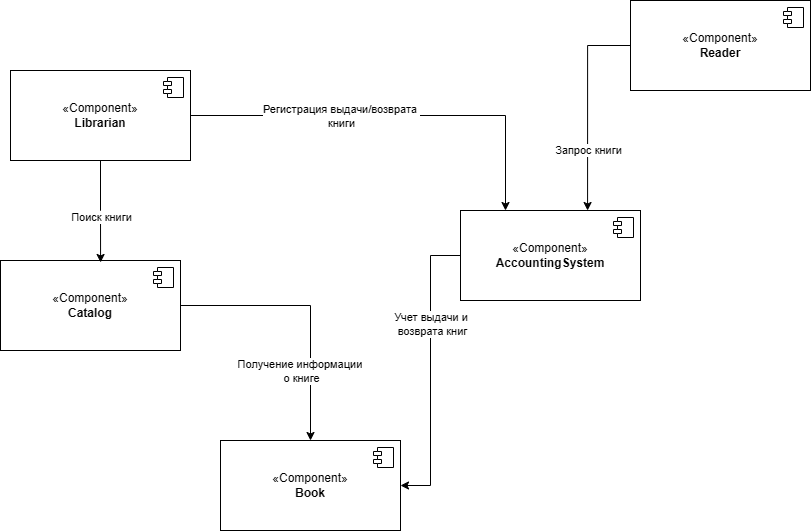

The diagram above was exported from draw.io. Its source (the exported page's mxGraphModel, read from the mxfile embedded in the PNG):
<mxGraphModel dx="1434" dy="784" grid="1" gridSize="10" guides="1" tooltips="1" connect="1" arrows="1" fold="1" page="1" pageScale="1" pageWidth="1100" pageHeight="1100" math="0" shadow="0">
  <root>
    <mxCell id="0" />
    <mxCell id="1" parent="0" />
    <mxCell id="1D8TKVlBRiVl461Nd6OX-3" value="«Component»&lt;br&gt;&lt;b&gt;Reader&lt;/b&gt;" style="html=1;dropTarget=0;whiteSpace=wrap;" vertex="1" parent="1">
      <mxGeometry x="720" y="160" width="180" height="90" as="geometry" />
    </mxCell>
    <mxCell id="1D8TKVlBRiVl461Nd6OX-4" value="" style="shape=module;jettyWidth=8;jettyHeight=4;" vertex="1" parent="1D8TKVlBRiVl461Nd6OX-3">
      <mxGeometry x="1" width="20" height="20" relative="1" as="geometry">
        <mxPoint x="-27" y="7" as="offset" />
      </mxGeometry>
    </mxCell>
    <mxCell id="1D8TKVlBRiVl461Nd6OX-25" style="edgeStyle=orthogonalEdgeStyle;rounded=0;orthogonalLoop=1;jettySize=auto;html=1;entryX=1;entryY=0.5;entryDx=0;entryDy=0;" edge="1" parent="1" source="1D8TKVlBRiVl461Nd6OX-7" target="1D8TKVlBRiVl461Nd6OX-17">
      <mxGeometry relative="1" as="geometry" />
    </mxCell>
    <mxCell id="1D8TKVlBRiVl461Nd6OX-26" value="Учет выдачи и&amp;nbsp;&lt;div&gt;возврата книг&lt;/div&gt;" style="edgeLabel;html=1;align=center;verticalAlign=middle;resizable=0;points=[];" vertex="1" connectable="0" parent="1D8TKVlBRiVl461Nd6OX-25">
      <mxGeometry x="-0.3236" y="1" relative="1" as="geometry">
        <mxPoint as="offset" />
      </mxGeometry>
    </mxCell>
    <mxCell id="1D8TKVlBRiVl461Nd6OX-7" value="«Component»&lt;br&gt;&lt;b&gt;AccountingSystem&lt;/b&gt;" style="html=1;dropTarget=0;whiteSpace=wrap;" vertex="1" parent="1">
      <mxGeometry x="550" y="370" width="180" height="90" as="geometry" />
    </mxCell>
    <mxCell id="1D8TKVlBRiVl461Nd6OX-8" value="" style="shape=module;jettyWidth=8;jettyHeight=4;" vertex="1" parent="1D8TKVlBRiVl461Nd6OX-7">
      <mxGeometry x="1" width="20" height="20" relative="1" as="geometry">
        <mxPoint x="-27" y="7" as="offset" />
      </mxGeometry>
    </mxCell>
    <mxCell id="1D8TKVlBRiVl461Nd6OX-23" style="edgeStyle=orthogonalEdgeStyle;rounded=0;orthogonalLoop=1;jettySize=auto;html=1;entryX=0.706;entryY=0;entryDx=0;entryDy=0;exitX=0;exitY=0.5;exitDx=0;exitDy=0;entryPerimeter=0;" edge="1" parent="1" source="1D8TKVlBRiVl461Nd6OX-3" target="1D8TKVlBRiVl461Nd6OX-7">
      <mxGeometry relative="1" as="geometry" />
    </mxCell>
    <mxCell id="1D8TKVlBRiVl461Nd6OX-24" value="Запрос книги" style="edgeLabel;html=1;align=center;verticalAlign=middle;resizable=0;points=[];" vertex="1" connectable="0" parent="1D8TKVlBRiVl461Nd6OX-23">
      <mxGeometry x="0.3366" y="1" relative="1" as="geometry">
        <mxPoint x="-1" y="8" as="offset" />
      </mxGeometry>
    </mxCell>
    <mxCell id="1D8TKVlBRiVl461Nd6OX-27" style="edgeStyle=orthogonalEdgeStyle;rounded=0;orthogonalLoop=1;jettySize=auto;html=1;entryX=0.25;entryY=0;entryDx=0;entryDy=0;" edge="1" parent="1" source="1D8TKVlBRiVl461Nd6OX-11" target="1D8TKVlBRiVl461Nd6OX-7">
      <mxGeometry relative="1" as="geometry" />
    </mxCell>
    <mxCell id="1D8TKVlBRiVl461Nd6OX-28" value="Регистрация выдачи/возврата&amp;nbsp;&lt;div&gt;книги&lt;/div&gt;" style="edgeLabel;html=1;align=center;verticalAlign=middle;resizable=0;points=[];" vertex="1" connectable="0" parent="1D8TKVlBRiVl461Nd6OX-27">
      <mxGeometry x="-0.592" y="-2" relative="1" as="geometry">
        <mxPoint x="66" y="-2" as="offset" />
      </mxGeometry>
    </mxCell>
    <mxCell id="1D8TKVlBRiVl461Nd6OX-11" value="«Component»&lt;br&gt;&lt;b&gt;Librarian&lt;/b&gt;" style="html=1;dropTarget=0;whiteSpace=wrap;" vertex="1" parent="1">
      <mxGeometry x="100" y="230" width="180" height="90" as="geometry" />
    </mxCell>
    <mxCell id="1D8TKVlBRiVl461Nd6OX-12" value="" style="shape=module;jettyWidth=8;jettyHeight=4;" vertex="1" parent="1D8TKVlBRiVl461Nd6OX-11">
      <mxGeometry x="1" width="20" height="20" relative="1" as="geometry">
        <mxPoint x="-27" y="7" as="offset" />
      </mxGeometry>
    </mxCell>
    <mxCell id="1D8TKVlBRiVl461Nd6OX-21" style="edgeStyle=orthogonalEdgeStyle;rounded=0;orthogonalLoop=1;jettySize=auto;html=1;" edge="1" parent="1" source="1D8TKVlBRiVl461Nd6OX-15" target="1D8TKVlBRiVl461Nd6OX-17">
      <mxGeometry relative="1" as="geometry" />
    </mxCell>
    <mxCell id="1D8TKVlBRiVl461Nd6OX-22" value="Получение информации&amp;nbsp;&lt;div&gt;о книге&lt;/div&gt;" style="edgeLabel;html=1;align=center;verticalAlign=middle;resizable=0;points=[];" vertex="1" connectable="0" parent="1D8TKVlBRiVl461Nd6OX-21">
      <mxGeometry x="-0.4717" y="2" relative="1" as="geometry">
        <mxPoint x="50" y="67" as="offset" />
      </mxGeometry>
    </mxCell>
    <mxCell id="1D8TKVlBRiVl461Nd6OX-15" value="«Component»&lt;br&gt;&lt;b&gt;Catalog&lt;/b&gt;" style="html=1;dropTarget=0;whiteSpace=wrap;" vertex="1" parent="1">
      <mxGeometry x="90" y="420" width="180" height="90" as="geometry" />
    </mxCell>
    <mxCell id="1D8TKVlBRiVl461Nd6OX-16" value="" style="shape=module;jettyWidth=8;jettyHeight=4;" vertex="1" parent="1D8TKVlBRiVl461Nd6OX-15">
      <mxGeometry x="1" width="20" height="20" relative="1" as="geometry">
        <mxPoint x="-27" y="7" as="offset" />
      </mxGeometry>
    </mxCell>
    <mxCell id="1D8TKVlBRiVl461Nd6OX-17" value="«Component»&lt;br&gt;&lt;b&gt;Book&lt;/b&gt;" style="html=1;dropTarget=0;whiteSpace=wrap;" vertex="1" parent="1">
      <mxGeometry x="310" y="600" width="180" height="90" as="geometry" />
    </mxCell>
    <mxCell id="1D8TKVlBRiVl461Nd6OX-18" value="" style="shape=module;jettyWidth=8;jettyHeight=4;" vertex="1" parent="1D8TKVlBRiVl461Nd6OX-17">
      <mxGeometry x="1" width="20" height="20" relative="1" as="geometry">
        <mxPoint x="-27" y="7" as="offset" />
      </mxGeometry>
    </mxCell>
    <mxCell id="1D8TKVlBRiVl461Nd6OX-19" style="edgeStyle=orthogonalEdgeStyle;rounded=0;orthogonalLoop=1;jettySize=auto;html=1;entryX=0.556;entryY=0.022;entryDx=0;entryDy=0;entryPerimeter=0;exitX=0.5;exitY=1;exitDx=0;exitDy=0;" edge="1" parent="1" source="1D8TKVlBRiVl461Nd6OX-11" target="1D8TKVlBRiVl461Nd6OX-15">
      <mxGeometry relative="1" as="geometry" />
    </mxCell>
    <mxCell id="1D8TKVlBRiVl461Nd6OX-20" value="Поиск книги" style="edgeLabel;html=1;align=center;verticalAlign=middle;resizable=0;points=[];" vertex="1" connectable="0" parent="1D8TKVlBRiVl461Nd6OX-19">
      <mxGeometry x="-0.1066" y="-2" relative="1" as="geometry">
        <mxPoint x="2" y="10" as="offset" />
      </mxGeometry>
    </mxCell>
  </root>
</mxGraphModel>